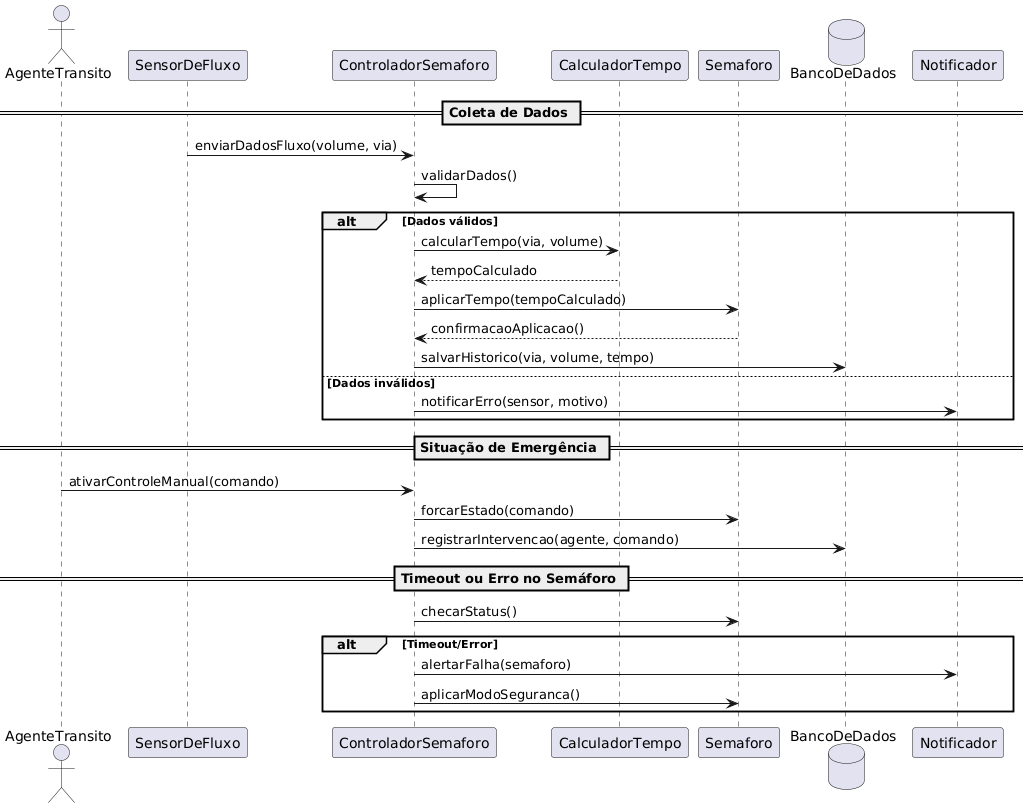

The diagram above was rendered by PlantUML. Its source (embedded in the PNG):
@startuml
actor AgenteTransito
participant SensorDeFluxo
participant ControladorSemaforo
participant CalculadorTempo
participant Semaforo
database BancoDeDados
participant Notificador

== Coleta de Dados ==
SensorDeFluxo -> ControladorSemaforo : enviarDadosFluxo(volume, via)
ControladorSemaforo -> ControladorSemaforo : validarDados()
alt Dados válidos
    ControladorSemaforo -> CalculadorTempo : calcularTempo(via, volume)
    CalculadorTempo --> ControladorSemaforo : tempoCalculado

    ControladorSemaforo -> Semaforo : aplicarTempo(tempoCalculado)
    Semaforo --> ControladorSemaforo : confirmacaoAplicacao()

    ControladorSemaforo -> BancoDeDados : salvarHistorico(via, volume, tempo)
else Dados inválidos
    ControladorSemaforo -> Notificador : notificarErro(sensor, motivo)
end

== Situação de Emergência ==
AgenteTransito -> ControladorSemaforo : ativarControleManual(comando)
ControladorSemaforo -> Semaforo : forcarEstado(comando)
ControladorSemaforo -> BancoDeDados : registrarIntervencao(agente, comando)

== Timeout ou Erro no Semáforo ==
ControladorSemaforo -> Semaforo : checarStatus()
alt Timeout/Error
    ControladorSemaforo -> Notificador : alertarFalha(semaforo)
    ControladorSemaforo -> Semaforo : aplicarModoSeguranca()
end
@enduml